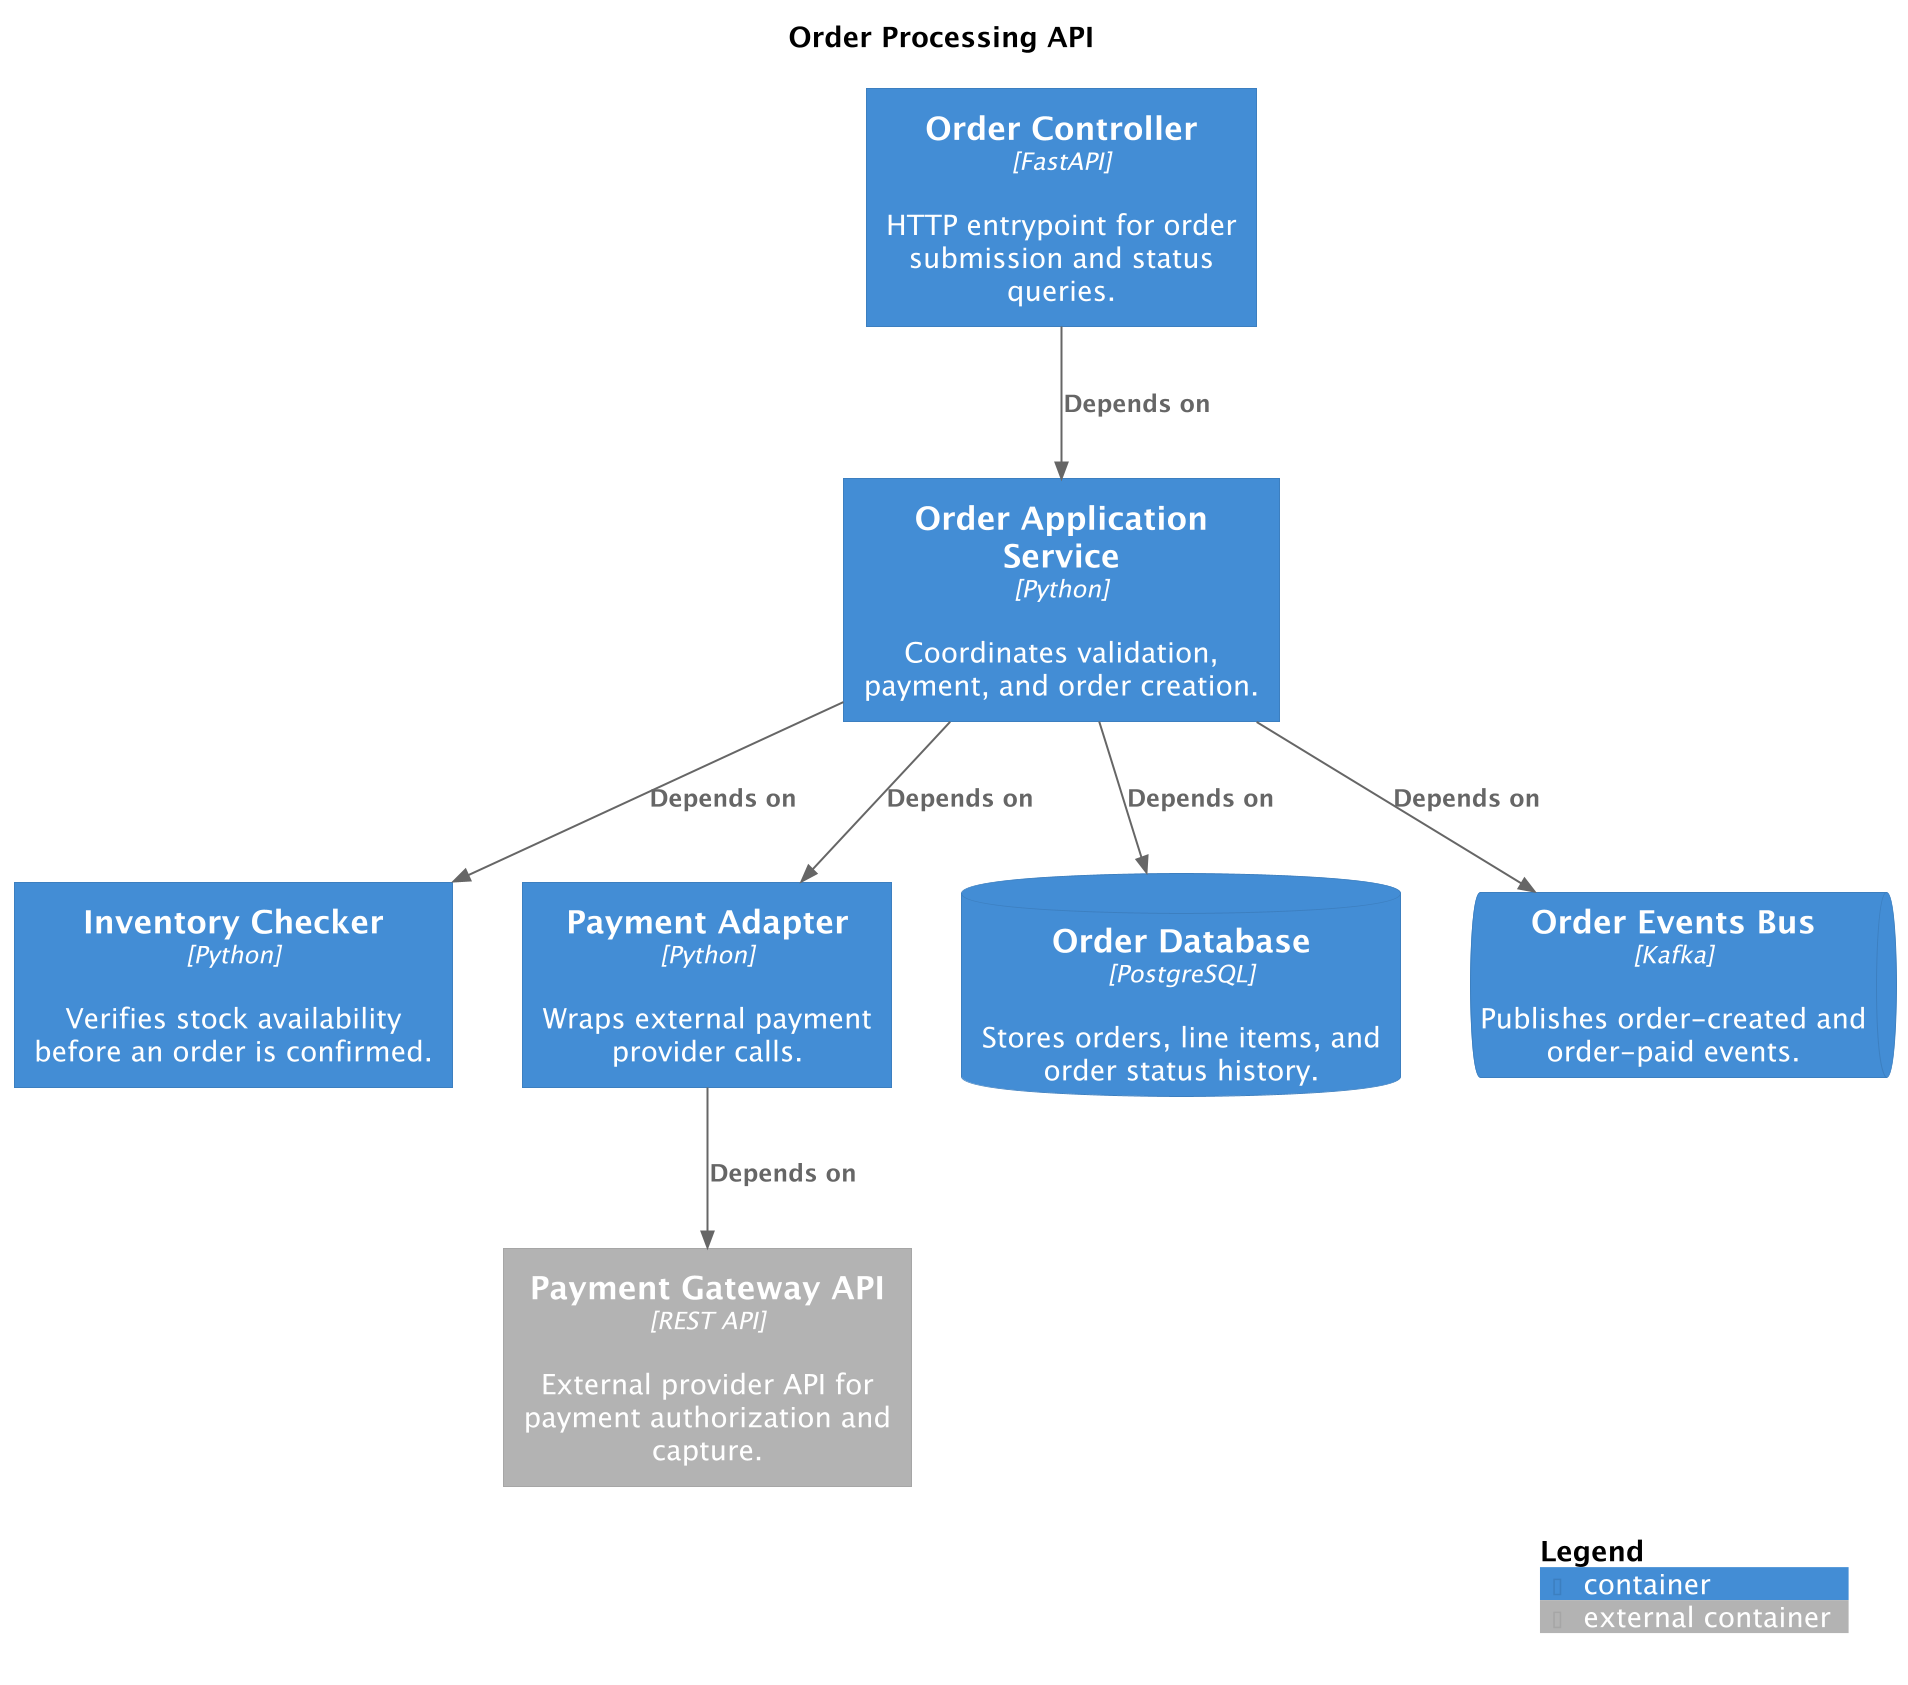

The diagram above was rendered by PlantUML. Its source (embedded in the PNG):
@startuml
' convert it with additional command line argument -DRELATIVE_INCLUDE="relative/absolute" to use locally
!if %variable_exists("RELATIVE_INCLUDE")
    !include %get_variable_value("RELATIVE_INCLUDE")/C4_Container.puml
!else
    !include https://raw.githubusercontent.com/plantuml-stdlib/C4-PlantUML/master/C4_Container.puml
!endif

title Order Processing API

Container(order_controller, "Order Controller", "FastAPI", "HTTP entrypoint for order submission and status queries.", $tags="Entrypoint+CoreComponent")

Container(order_app_service, "Order Application Service", "Python", "Coordinates validation, payment, and order creation.", $tags="CoreComponent+Orders")

Container(inventory_checker, "Inventory Checker", "Python", "Verifies stock availability before an order is confirmed.", $tags="CoreComponent")

Container(payment_adapter, "Payment Adapter", "Python", "Wraps external payment provider calls.", $tags="CoreComponent+Payments")

ContainerDb(order_db, "Order Database", "PostgreSQL", "Stores orders, line items, and order status history.", $tags="ComponentDatabase")

ContainerQueue(order_events_bus, "Order Events Bus", "Kafka", "Publishes order-created and order-paid events.", $tags="AsyncComponent")

Container_Ext(payment_gateway_api, "Payment Gateway API", "REST API", "External provider API for payment authorization and capture.", $tags="ExternalComponent")

Rel(order_controller, order_app_service, "Depends on", $tags="InfraDependency")
Rel(order_app_service, inventory_checker, "Depends on", $tags="InfraDependency")
Rel(order_app_service, payment_adapter, "Depends on", $tags="InfraDependency")
Rel(order_app_service, order_db, "Depends on", $tags="InfraDependency")
Rel(order_app_service, order_events_bus, "Depends on", $tags="InfraDependency")
Rel(payment_adapter, payment_gateway_api, "Depends on", $tags="InfraDependency")

SHOW_LEGEND($hideStereotype="true", $details=Normal())

@enduml